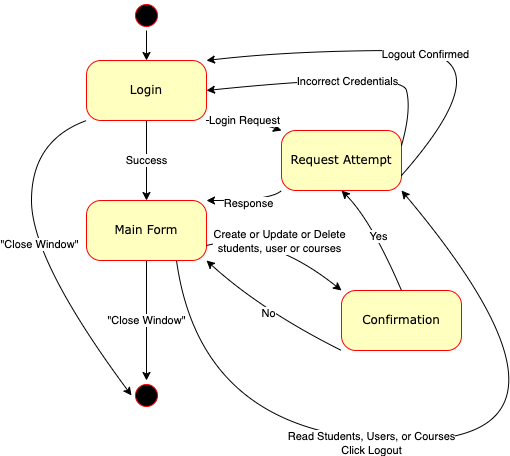

The diagram above was exported from draw.io. Its source (the exported page's mxGraphModel, read from the mxfile embedded in the PNG):
<mxGraphModel dx="954" dy="-1473" grid="1" gridSize="10" guides="1" tooltips="1" connect="1" arrows="1" fold="1" page="1" pageScale="1" pageWidth="850" pageHeight="1100" math="0" shadow="0">
  <root>
    <mxCell id="0" />
    <mxCell id="1" parent="0" />
    <mxCell id="3GMO2CEEkAULLcS7OqVW-1" style="edgeStyle=orthogonalEdgeStyle;rounded=0;orthogonalLoop=1;jettySize=auto;html=1;exitX=1;exitY=0.5;exitDx=0;exitDy=0;entryX=0.5;entryY=0;entryDx=0;entryDy=0;" edge="1" parent="1" source="3GMO2CEEkAULLcS7OqVW-2" target="3GMO2CEEkAULLcS7OqVW-4">
      <mxGeometry relative="1" as="geometry" />
    </mxCell>
    <mxCell id="3GMO2CEEkAULLcS7OqVW-2" value="" style="ellipse;html=1;shape=startState;fillColor=#000000;strokeColor=#ff0000;rounded=1;shadow=0;comic=0;labelBackgroundColor=none;fontFamily=Verdana;fontSize=12;fontColor=#000000;align=center;direction=south;" vertex="1" parent="1">
      <mxGeometry x="360" y="2310" width="30" height="30" as="geometry" />
    </mxCell>
    <mxCell id="3GMO2CEEkAULLcS7OqVW-3" value="Success" style="edgeStyle=orthogonalEdgeStyle;rounded=0;orthogonalLoop=1;jettySize=auto;html=1;exitX=0.5;exitY=1;exitDx=0;exitDy=0;entryX=0.5;entryY=0;entryDx=0;entryDy=0;" edge="1" parent="1" source="3GMO2CEEkAULLcS7OqVW-4" target="3GMO2CEEkAULLcS7OqVW-8">
      <mxGeometry relative="1" as="geometry" />
    </mxCell>
    <mxCell id="3GMO2CEEkAULLcS7OqVW-4" value="Login" style="rounded=1;whiteSpace=wrap;html=1;arcSize=24;fillColor=#ffffc0;strokeColor=#ff0000;shadow=0;comic=0;labelBackgroundColor=none;fontFamily=Verdana;fontSize=12;fontColor=#000000;align=center;" vertex="1" parent="1">
      <mxGeometry x="315" y="2370" width="120" height="60" as="geometry" />
    </mxCell>
    <mxCell id="3GMO2CEEkAULLcS7OqVW-5" value="&quot;Close Window&quot;" style="edgeStyle=orthogonalEdgeStyle;rounded=0;orthogonalLoop=1;jettySize=auto;html=1;exitX=0.5;exitY=1;exitDx=0;exitDy=0;entryX=0;entryY=0.5;entryDx=0;entryDy=0;" edge="1" parent="1" source="3GMO2CEEkAULLcS7OqVW-8" target="3GMO2CEEkAULLcS7OqVW-11">
      <mxGeometry relative="1" as="geometry" />
    </mxCell>
    <mxCell id="3GMO2CEEkAULLcS7OqVW-6" value="" style="curved=1;endArrow=classic;html=1;rounded=0;exitX=0.75;exitY=1;exitDx=0;exitDy=0;entryX=1;entryY=1;entryDx=0;entryDy=0;" edge="1" parent="1" source="3GMO2CEEkAULLcS7OqVW-8" target="3GMO2CEEkAULLcS7OqVW-9">
      <mxGeometry width="50" height="50" relative="1" as="geometry">
        <mxPoint x="485" y="2730" as="sourcePoint" />
        <mxPoint x="530" y="2965" as="targetPoint" />
        <Array as="points">
          <mxPoint x="430" y="2750" />
          <mxPoint x="840" y="2750" />
        </Array>
      </mxGeometry>
    </mxCell>
    <mxCell id="3GMO2CEEkAULLcS7OqVW-7" value="Read Students, Users, or Courses&lt;div&gt;Click Logout&lt;/div&gt;" style="edgeLabel;html=1;align=center;verticalAlign=middle;resizable=0;points=[];" vertex="1" connectable="0" parent="3GMO2CEEkAULLcS7OqVW-6">
      <mxGeometry x="-0.2327" y="-2" relative="1" as="geometry">
        <mxPoint x="-1" as="offset" />
      </mxGeometry>
    </mxCell>
    <mxCell id="3GMO2CEEkAULLcS7OqVW-8" value="Main Form" style="rounded=1;whiteSpace=wrap;html=1;arcSize=24;fillColor=#ffffc0;strokeColor=#ff0000;shadow=0;comic=0;labelBackgroundColor=none;fontFamily=Verdana;fontSize=12;fontColor=#000000;align=center;" vertex="1" parent="1">
      <mxGeometry x="315" y="2510" width="120" height="60" as="geometry" />
    </mxCell>
    <mxCell id="3GMO2CEEkAULLcS7OqVW-9" value="Request Attempt" style="rounded=1;whiteSpace=wrap;html=1;arcSize=24;fillColor=#ffffc0;strokeColor=#ff0000;shadow=0;comic=0;labelBackgroundColor=none;fontFamily=Verdana;fontSize=12;fontColor=#000000;align=center;" vertex="1" parent="1">
      <mxGeometry x="510" y="2440" width="120" height="60" as="geometry" />
    </mxCell>
    <mxCell id="3GMO2CEEkAULLcS7OqVW-10" value="Confirmation" style="rounded=1;whiteSpace=wrap;html=1;arcSize=24;fillColor=#ffffc0;strokeColor=#ff0000;shadow=0;comic=0;labelBackgroundColor=none;fontFamily=Verdana;fontSize=12;fontColor=#000000;align=center;" vertex="1" parent="1">
      <mxGeometry x="570" y="2600" width="120" height="60" as="geometry" />
    </mxCell>
    <mxCell id="3GMO2CEEkAULLcS7OqVW-11" value="" style="ellipse;html=1;shape=startState;fillColor=#000000;strokeColor=#ff0000;rounded=1;shadow=0;comic=0;labelBackgroundColor=none;fontFamily=Verdana;fontSize=12;fontColor=#000000;align=center;direction=south;" vertex="1" parent="1">
      <mxGeometry x="360" y="2690" width="30" height="30" as="geometry" />
    </mxCell>
    <mxCell id="3GMO2CEEkAULLcS7OqVW-12" value="Login Request" style="curved=1;endArrow=classic;html=1;rounded=0;exitX=1;exitY=1;exitDx=0;exitDy=0;entryX=0;entryY=0;entryDx=0;entryDy=0;" edge="1" parent="1" source="3GMO2CEEkAULLcS7OqVW-4" target="3GMO2CEEkAULLcS7OqVW-9">
      <mxGeometry width="50" height="50" relative="1" as="geometry">
        <mxPoint x="450" y="2450" as="sourcePoint" />
        <mxPoint x="630" y="2490" as="targetPoint" />
        <Array as="points">
          <mxPoint x="480" y="2430" />
        </Array>
      </mxGeometry>
    </mxCell>
    <mxCell id="3GMO2CEEkAULLcS7OqVW-13" value="" style="curved=1;endArrow=classic;html=1;rounded=0;exitX=0;exitY=1;exitDx=0;exitDy=0;entryX=1;entryY=0;entryDx=0;entryDy=0;" edge="1" parent="1" source="3GMO2CEEkAULLcS7OqVW-9" target="3GMO2CEEkAULLcS7OqVW-8">
      <mxGeometry width="50" height="50" relative="1" as="geometry">
        <mxPoint x="470" y="2530" as="sourcePoint" />
        <mxPoint x="575" y="2570" as="targetPoint" />
        <Array as="points">
          <mxPoint x="500" y="2510" />
        </Array>
      </mxGeometry>
    </mxCell>
    <mxCell id="3GMO2CEEkAULLcS7OqVW-14" value="Response" style="edgeLabel;html=1;align=center;verticalAlign=middle;resizable=0;points=[];" vertex="1" connectable="0" parent="3GMO2CEEkAULLcS7OqVW-13">
      <mxGeometry x="-0.0072" y="2" relative="1" as="geometry">
        <mxPoint x="1" as="offset" />
      </mxGeometry>
    </mxCell>
    <mxCell id="3GMO2CEEkAULLcS7OqVW-15" value="No" style="curved=1;endArrow=classic;html=1;rounded=0;exitX=0;exitY=1;exitDx=0;exitDy=0;entryX=1;entryY=1;entryDx=0;entryDy=0;" edge="1" parent="1" source="3GMO2CEEkAULLcS7OqVW-10" target="3GMO2CEEkAULLcS7OqVW-8">
      <mxGeometry width="50" height="50" relative="1" as="geometry">
        <mxPoint x="515" y="2590" as="sourcePoint" />
        <mxPoint x="410" y="2630" as="targetPoint" />
        <Array as="points">
          <mxPoint x="490" y="2620" />
        </Array>
      </mxGeometry>
    </mxCell>
    <mxCell id="3GMO2CEEkAULLcS7OqVW-16" value="Create or Update or Delete&lt;div&gt;students, user or courses&lt;/div&gt;" style="curved=1;endArrow=classic;html=1;rounded=0;exitX=1;exitY=0.75;exitDx=0;exitDy=0;entryX=0;entryY=0;entryDx=0;entryDy=0;" edge="1" parent="1" source="3GMO2CEEkAULLcS7OqVW-8" target="3GMO2CEEkAULLcS7OqVW-10">
      <mxGeometry width="50" height="50" relative="1" as="geometry">
        <mxPoint x="450" y="2540" as="sourcePoint" />
        <mxPoint x="525" y="2550" as="targetPoint" />
        <Array as="points">
          <mxPoint x="495" y="2540" />
        </Array>
      </mxGeometry>
    </mxCell>
    <mxCell id="3GMO2CEEkAULLcS7OqVW-17" value="" style="curved=1;endArrow=classic;html=1;rounded=0;exitX=0;exitY=1;exitDx=0;exitDy=0;entryX=0.5;entryY=1;entryDx=0;entryDy=0;" edge="1" parent="1" source="3GMO2CEEkAULLcS7OqVW-4" target="3GMO2CEEkAULLcS7OqVW-11">
      <mxGeometry width="50" height="50" relative="1" as="geometry">
        <mxPoint x="285" y="2420" as="sourcePoint" />
        <mxPoint x="180" y="2460" as="targetPoint" />
        <Array as="points">
          <mxPoint x="260" y="2450" />
          <mxPoint x="260" y="2570" />
        </Array>
      </mxGeometry>
    </mxCell>
    <mxCell id="3GMO2CEEkAULLcS7OqVW-18" value="&quot;Close Window&quot;" style="edgeLabel;html=1;align=center;verticalAlign=middle;resizable=0;points=[];" vertex="1" connectable="0" parent="3GMO2CEEkAULLcS7OqVW-17">
      <mxGeometry x="-0.064" y="7" relative="1" as="geometry">
        <mxPoint as="offset" />
      </mxGeometry>
    </mxCell>
    <mxCell id="3GMO2CEEkAULLcS7OqVW-19" value="" style="curved=1;endArrow=classic;html=1;rounded=0;exitX=1;exitY=0.75;exitDx=0;exitDy=0;entryX=1;entryY=0;entryDx=0;entryDy=0;" edge="1" parent="1" source="3GMO2CEEkAULLcS7OqVW-9" target="3GMO2CEEkAULLcS7OqVW-4">
      <mxGeometry width="50" height="50" relative="1" as="geometry">
        <mxPoint x="745" y="2290" as="sourcePoint" />
        <mxPoint x="790" y="2525" as="targetPoint" />
        <Array as="points">
          <mxPoint x="740" y="2360" />
          <mxPoint x="520" y="2360" />
        </Array>
      </mxGeometry>
    </mxCell>
    <mxCell id="3GMO2CEEkAULLcS7OqVW-20" value="Logout Confirmed" style="edgeLabel;html=1;align=center;verticalAlign=middle;resizable=0;points=[];" vertex="1" connectable="0" parent="3GMO2CEEkAULLcS7OqVW-19">
      <mxGeometry x="0.0722" y="3" relative="1" as="geometry">
        <mxPoint as="offset" />
      </mxGeometry>
    </mxCell>
    <mxCell id="3GMO2CEEkAULLcS7OqVW-21" value="" style="curved=1;endArrow=classic;html=1;rounded=0;exitX=1;exitY=0.25;exitDx=0;exitDy=0;entryX=1;entryY=0.5;entryDx=0;entryDy=0;" edge="1" parent="1" source="3GMO2CEEkAULLcS7OqVW-9" target="3GMO2CEEkAULLcS7OqVW-4">
      <mxGeometry width="50" height="50" relative="1" as="geometry">
        <mxPoint x="630" y="2430" as="sourcePoint" />
        <mxPoint x="435" y="2315" as="targetPoint" />
        <Array as="points">
          <mxPoint x="640" y="2420" />
          <mxPoint x="630" y="2380" />
        </Array>
      </mxGeometry>
    </mxCell>
    <mxCell id="3GMO2CEEkAULLcS7OqVW-22" value="Incorrect Credentials" style="edgeLabel;html=1;align=center;verticalAlign=middle;resizable=0;points=[];" vertex="1" connectable="0" parent="3GMO2CEEkAULLcS7OqVW-21">
      <mxGeometry x="-0.0344" y="5" relative="1" as="geometry">
        <mxPoint x="-1" as="offset" />
      </mxGeometry>
    </mxCell>
    <mxCell id="3GMO2CEEkAULLcS7OqVW-23" value="Yes" style="curved=1;endArrow=classic;html=1;rounded=0;exitX=0.5;exitY=0;exitDx=0;exitDy=0;entryX=0.5;entryY=1;entryDx=0;entryDy=0;" edge="1" parent="1" source="3GMO2CEEkAULLcS7OqVW-10" target="3GMO2CEEkAULLcS7OqVW-9">
      <mxGeometry width="50" height="50" relative="1" as="geometry">
        <mxPoint x="595" y="2550" as="sourcePoint" />
        <mxPoint x="510" y="2500" as="targetPoint" />
        <Array as="points">
          <mxPoint x="600" y="2530" />
        </Array>
      </mxGeometry>
    </mxCell>
  </root>
</mxGraphModel>